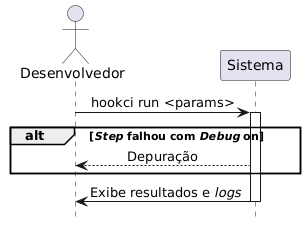

The diagram above was rendered by PlantUML. Its source (embedded in the PNG):
@startuml run
!theme _none_
skinparam sequenceMessageAlign center
hide footbox

actor "Desenvolvedor" as User
participant "Sistema" as Sys

User -> Sys : hookci run <params>
activate Sys
alt //Step// falhou com //Debug// on
	Sys --> User : Depuração
end
Sys -> User : Exibe resultados e //logs//
deactivate Sys

@enduml